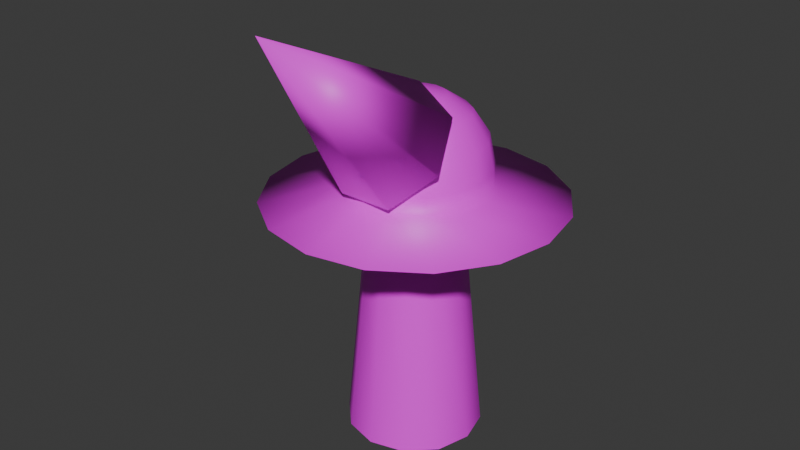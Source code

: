 # Source: Ufo.blend  (saved by Blender 4.5.88; exported with 4.5.12 LTS)
import bpy
from mathutils import Matrix  # noqa: F401  (used for matrix-valued properties, if any)

bpy.ops.wm.read_factory_settings(use_empty=True)
scene = bpy.context.scene
scene.name = 'Scene'

# ---- collections
col_collection = bpy.data.collections.new('Collection'); scene.collection.children.link(col_collection)

# ---- images (referenced by path relative to the original .blend; pixels are not part of the script)
import os
ASSET_DIR = os.environ.get("B2B_ASSET_DIR", "")  # directory of the original .blend (textures are referenced by path, not embedded)
HERE = os.path.dirname(os.path.abspath(__file__))  # packed textures are extracted next to this script under _unpacked/

def load_image(name, relpath, width, height, colorspace="sRGB"):
    """Load a texture the original file referenced (path relative to the .blend, or extracted next to this script)."""
    p = next((c for c in (os.path.join(HERE, relpath), os.path.join(ASSET_DIR, relpath)) if relpath and os.path.exists(c)), "")
    if p:
        img = bpy.data.images.load(p, check_existing=True)
        img.name = name
    else:  # same state as the original file: an image datablock whose file is absent (Cycles renders it pink)
        img = bpy.data.images.new(name, width, height)
        img.source = "FILE"
        img.filepath = "//" + (relpath or name)
    img.colorspace_settings.name = colorspace
    return img
img_ufo_png = load_image('Ufo.png', 'Ufo.png', 1024, 1024, 'sRGB')

# ---- materials (node trees are filled in below, after node groups)
mat_material = bpy.data.materials.new('Material')

# ---- material node trees
mat_material.use_nodes = True; mat_material.node_tree.nodes.clear()
_N = mat_material.node_tree.nodes; _L = mat_material.node_tree.links
n0 = _N.new('ShaderNodeBsdfPrincipled'); n0.name = 'Principled BSDF'; n0.location = (-200, 100)
n1 = _N.new('ShaderNodeOutputMaterial'); n1.name = 'Material Output'; n1.location = (200, 100)
n2 = _N.new('ShaderNodeTexImage'); n2.name = 'Image Texture'; n2.location = (-490, 80)
n2.image = img_ufo_png
_L.new(n0.outputs[0], n1.inputs[0])
_L.new(n2.outputs[0], n0.inputs[0])
n1.is_active_output = True

# ---- world
world_world = bpy.data.worlds.new('World'); scene.world = world_world
world_world.use_nodes = True; world_world.node_tree.nodes.clear()
_N = world_world.node_tree.nodes; _L = world_world.node_tree.links
n0 = _N.new('ShaderNodeOutputWorld'); n0.name = 'World Output'; n0.location = (200, 100)
n1 = _N.new('ShaderNodeBackground'); n1.name = 'Background'; n1.location = (-200, 100)
n1.inputs[0].default_value = (0.05088, 0.05088, 0.05088, 1.0)
_L.new(n1.outputs[0], n0.inputs[0])
n0.is_active_output = True
world_world.color = (0.05088, 0.05088, 0.05088)
world_world.sun_shadow_jitter_overblur = 0.0

# ---- meshes
me_ufo = bpy.data.meshes.new('Ufo')
me_ufo.from_pydata([(0.0, 1.0, 0.0), (-0.3827, 0.9239, 0.0), (-0.7071, 0.7071, 0.0), (-0.9239, 0.3827, 0.0), (-1.0, 0.0, 0.0), (-0.9239, -0.3827, 0.0), (-0.7071, -0.7071, 0.0), (-0.3827, -0.9239, 0.0), (0.0, -1.0, 0.0), (0.3827, -0.9239, 0.0), (0.7071, -0.7071, 0.0), (0.9239, -0.3827, 0.0), (1.0, 0.0, 0.0), (0.9239, 0.3827, 0.0), (0.7071, 0.7071, 0.0), (0.3827, 0.9239, 0.0), (9.672e-09, 0.5005, 0.1064), (-0.1915, 0.4624, 0.1064), (-0.3539, 0.3539, 0.1064), (-0.4624, 0.1915, 0.1064), (-0.5005, -4.182e-09, 0.1064), (-0.4624, -0.1915, 0.1064), (-0.3539, -0.3539, 0.1064), (-0.1915, -0.4624, 0.1064), (9.672e-09, -0.5005, 0.1064), (0.1915, -0.4624, 0.1064), (0.3539, -0.3539, 0.1064), (0.4624, -0.1915, 0.1064), (0.5005, -4.182e-09, 0.1064), (0.4624, 0.1915, 0.1064), (0.3539, 0.3539, 0.1064), (0.1915, 0.4624, 0.1064), (-0.1915, 0.4624, 0.228), (-0.4624, 0.1915, 0.228), (-0.5005, -4.182e-09, 0.228), (-0.4624, -0.1915, 0.228), (-0.3539, -0.3539, 0.228), (-0.1915, -0.4624, 0.228), (0.3539, -0.3539, 0.228), (0.4624, -0.1915, 0.228), (0.5005, -4.182e-09, 0.228), (0.4624, 0.1915, 0.228), (0.3539, 0.3539, 0.228), (0.1915, 0.4624, 0.228), (8.025e-09, 0.4615, -0.2447), (-0.1766, 0.4263, -0.2447), (-0.3263, 0.3263, -0.2447), (-0.4263, 0.1766, -0.2447), (-0.4615, -6.019e-09, -0.2447), (-0.4263, -0.1766, -0.2447), (-0.3263, -0.3263, -0.2447), (-0.1766, -0.4263, -0.2447), (8.025e-09, -0.4615, -0.2447), (0.1766, -0.4263, -0.2447), (0.3263, -0.3263, -0.2447), (0.4263, -0.1766, -0.2447), (0.4615, -6.019e-09, -0.2447), (0.4263, 0.1766, -0.2447), (0.3263, 0.3263, -0.2447), (0.1766, 0.4263, -0.2447), (2.766e-08, -7.759e-09, -0.2986), (-0.001602, 0.4617, 0.42), (-0.001602, 0.4997, 0.2288), (0.07155, 0.1768, 0.6903), (0.1336, 0.3266, 0.582), (0.175, 0.4266, 0.42), (0.1336, 0.1354, 0.6903), (0.2481, 0.25, 0.582), (0.3247, 0.3266, 0.42), (0.175, 0.0734, 0.6903), (0.3247, 0.1354, 0.582), (0.4247, 0.1768, 0.42), (0.1895, 0.0002512, 0.6903), (0.3516, 0.0002512, 0.582), (0.4599, 0.0002512, 0.42), (0.175, -0.0729, 0.6903), (0.3247, -0.1349, 0.582), (0.4247, -0.1763, 0.42), (0.1336, -0.1349, 0.6903), (0.2481, -0.2495, 0.582), (0.3247, -0.3261, 0.42), (0.07155, -0.1763, 0.6903), (0.1336, -0.3261, 0.582), (0.175, -0.4261, 0.42), (0.1895, -0.4612, 0.2288), (-0.001602, -0.1909, 0.6903), (-0.001602, -0.3529, 0.582), (-0.001602, -0.4612, 0.42), (-0.001602, -0.4992, 0.2288), (-0.001602, 0.0002512, 0.7283), (-0.07475, -0.1763, 0.6903), (-0.1368, -0.3261, 0.582), (-0.1782, -0.4261, 0.42), (-0.1368, -0.1349, 0.6903), (-0.2513, -0.2495, 0.582), (-0.3279, -0.3261, 0.42), (-0.1782, -0.0729, 0.6903), (-0.3279, -0.1349, 0.582), (-0.4279, -0.1763, 0.42), (-0.1927, 0.0002513, 0.6903), (-0.3548, 0.0002514, 0.582), (-0.4631, 0.0002514, 0.42), (-0.1782, 0.0734, 0.6903), (-0.3279, 0.1354, 0.582), (-0.4279, 0.1768, 0.42), (-0.1368, 0.1354, 0.6903), (-0.2513, 0.25, 0.582), (-0.3279, 0.3266, 0.42), (-0.3548, 0.3534, 0.2288), (-0.07475, 0.1768, 0.6903), (-0.1368, 0.3266, 0.582), (-0.1782, 0.4266, 0.42), (-0.001602, 0.1914, 0.6903), (-0.001602, 0.3534, 0.582), (0.03016, -0.3923, 0.5547), (0.03016, -0.006884, 0.7773), (0.359, -0.1084, 0.6557), (0.4402, -0.3364, 0.3826), (0.2126, -0.5193, 0.1636), (-0.1523, -0.5193, 0.1636), (-0.3798, -0.3364, 0.3826), (-0.2986, -0.1084, 0.6557), (0.03016, -1.312, 1.372)], [], [(14, 30, 29, 13), (7, 23, 22, 6), (15, 31, 30, 14), (8, 24, 23, 7), (1, 17, 16, 0), (0, 16, 31, 15), (9, 25, 24, 8), (2, 18, 17, 1), (10, 26, 25, 9), (3, 19, 18, 2), (11, 27, 26, 10), (4, 20, 19, 3), (12, 28, 27, 11), (5, 21, 20, 4), (13, 29, 28, 12), (6, 22, 21, 5), (29, 41, 40, 28), (22, 36, 35, 21), (30, 42, 41, 29), (23, 37, 36, 22), (31, 43, 42, 30), (24, 88, 37, 23), (17, 32, 62, 16), (16, 62, 43, 31), (25, 84, 88, 24), (18, 108, 32, 17), (26, 38, 84, 25), (19, 33, 108, 18), (27, 39, 38, 26), (20, 34, 33, 19), (28, 40, 39, 27), (21, 35, 34, 20), (6, 50, 51, 7), (14, 58, 59, 15), (7, 51, 52, 8), (0, 44, 45, 1), (15, 59, 44, 0), (8, 52, 53, 9), (1, 45, 46, 2), (9, 53, 54, 10), (2, 46, 47, 3), (10, 54, 55, 11), (3, 47, 48, 4), (11, 55, 56, 12), (4, 48, 49, 5), (12, 56, 57, 13), (5, 49, 50, 6), (13, 57, 58, 14), (45, 60, 46), (46, 60, 47), (47, 60, 48), (48, 60, 49), (49, 60, 50), (50, 60, 51), (51, 60, 52), (52, 60, 53), (53, 60, 54), (54, 60, 55), (55, 60, 56), (56, 60, 57), (57, 60, 58), (58, 60, 59), (59, 60, 44), (44, 60, 45), (61, 113, 64, 65), (112, 89, 63), (62, 61, 65, 43), (113, 112, 63, 64), (65, 64, 67, 68), (63, 89, 66), (43, 65, 68, 42), (64, 63, 66, 67), (42, 68, 71, 41), (67, 66, 69, 70), (68, 67, 70, 71), (66, 89, 69), (70, 69, 72, 73), (71, 70, 73, 74), (69, 89, 72), (41, 71, 74, 40), (74, 73, 76, 77), (72, 89, 75), (40, 74, 77, 39), (73, 72, 75, 76), (75, 89, 78), (39, 77, 80, 38), (76, 75, 78, 79), (77, 76, 79, 80), (38, 80, 83, 84), (79, 78, 81, 82), (80, 79, 82, 83), (78, 89, 81), (83, 82, 86, 87), (81, 89, 85), (84, 83, 87, 88), (82, 81, 85, 86), (87, 86, 91, 92), (85, 89, 90), (88, 87, 92, 37), (86, 85, 90, 91), (37, 92, 95, 36), (91, 90, 93, 94), (92, 91, 94, 95), (90, 89, 93), (36, 95, 98, 35), (94, 93, 96, 97), (95, 94, 97, 98), (93, 89, 96), (98, 97, 100, 101), (96, 89, 99), (35, 98, 101, 34), (97, 96, 99, 100), (101, 100, 103, 104), (99, 89, 102), (34, 101, 104, 33), (100, 99, 102, 103), (33, 104, 107, 108), (103, 102, 105, 106), (104, 103, 106, 107), (102, 89, 105), (106, 105, 109, 110), (107, 106, 110, 111), (105, 89, 109), (108, 107, 111, 32), (111, 110, 113, 61), (109, 89, 112), (32, 111, 61, 62), (110, 109, 112, 113), (120, 121, 114), (115, 122, 116), (121, 115, 114), (116, 122, 117), (118, 119, 114), (117, 122, 118), (117, 118, 114), (118, 122, 119), (116, 117, 114), (119, 122, 120), (115, 116, 114), (120, 122, 121), (119, 120, 114), (121, 122, 115)])
me_ufo.polygons.foreach_set('use_smooth', [True] * 142)
_uv = me_ufo.uv_layers.new(name='UVMap')
_uv.uv.foreach_set('vector', [0.01572, 0.9569, 0.07744, 0.9569, 0.07744, 0.8952, 0.01572, 0.8952, 0.01572, 0.9569, 0.07744, 0.9569, 0.07744, 0.8952, 0.01572, 0.8952, 0.01572, 0.9569, 0.07744, 0.9569, 0.07744, 0.8952, 0.01572, 0.8952, 0.01572, 0.9569, 0.07744, 0.9569, 0.07744, 0.8952, 0.01572, 0.8952, 0.01572, 0.9569, 0.07744, 0.9569, 0.07744, 0.8952, 0.01572, 0.8952, 0.01572, 0.9569, 0.07744, 0.9569, 0.07744, 0.8952, 0.01572, 0.8952, 0.01572, 0.9569, 0.07744, 0.9569, 0.07744, 0.8952, 0.01572, 0.8952, 0.01572, 0.9569, 0.07744, 0.9569, 0.07744, 0.8952, 0.01572, 0.8952, 0.01572, 0.9569, 0.07744, 0.9569, 0.07744, 0.8952, 0.01572, 0.8952, 0.01572, 0.9569, 0.07744, 0.9569, 0.07744, 0.8952, 0.01572, 0.8952, 0.01572, 0.9569, 0.07744, 0.9569, 0.07744, 0.8952, 0.01572, 0.8952, 0.01572, 0.9569, 0.07744, 0.9569, 0.07744, 0.8952, 0.01572, 0.8952, 0.01572, 0.9569, 0.07744, 0.9569, 0.07744, 0.8952, 0.01572, 0.8952, 0.01572, 0.9569, 0.07744, 0.9569, 0.07744, 0.8952, 0.01572, 0.8952, 0.01572, 0.9569, 0.07744, 0.9569, 0.07744, 0.8952, 0.01572, 0.8952, 0.01572, 0.9569, 0.07744, 0.9569, 0.07744, 0.8952, 0.01572, 0.8952, 0.1624, 0.8555, 0.1624, 0.8111, 0.09113, 0.8111, 0.09113, 0.8555, 0.2281, 0.8568, 0.2281, 0.8131, 0.158, 0.8131, 0.158, 0.8568, 0.2336, 0.8555, 0.2336, 0.8111, 0.1624, 0.8111, 0.1624, 0.8555, 0.2983, 0.8568, 0.2983, 0.8131, 0.2281, 0.8131, 0.2281, 0.8568, 0.3048, 0.8555, 0.3048, 0.8111, 0.2336, 0.8111, 0.2336, 0.8555, 0.09447, 0.8554, 0.09447, 0.8119, 0.02471, 0.8119, 0.02471, 0.8554, 0.157, 0.855, 0.157, 0.811, 0.08644, 0.811, 0.08644, 0.855, 0.08644, 0.855, 0.08644, 0.811, 0.0159, 0.811, 0.0159, 0.855, 0.1642, 0.8554, 0.1642, 0.8119, 0.09447, 0.8119, 0.09447, 0.8554, 0.2275, 0.855, 0.2275, 0.811, 0.157, 0.811, 0.157, 0.855, 0.234, 0.8554, 0.234, 0.8119, 0.1642, 0.8119, 0.1642, 0.8554, 0.298, 0.855, 0.298, 0.811, 0.2275, 0.811, 0.2275, 0.855, 0.3038, 0.8554, 0.3038, 0.8119, 0.234, 0.8119, 0.234, 0.8554, 0.08777, 0.8568, 0.08777, 0.8131, 0.01758, 0.8131, 0.01758, 0.8568, 0.09113, 0.8555, 0.09113, 0.8111, 0.0199, 0.8111, 0.0199, 0.8555, 0.158, 0.8568, 0.158, 0.8131, 0.08777, 0.8131, 0.08777, 0.8568, 0.0165, 0.9731, 0.1076, 0.9731, 0.1076, 0.882, 0.0165, 0.882, 0.0165, 0.9731, 0.1076, 0.9731, 0.1076, 0.882, 0.0165, 0.882, 0.0165, 0.9731, 0.1076, 0.9731, 0.1076, 0.882, 0.0165, 0.882, 0.0165, 0.9731, 0.1076, 0.9731, 0.1076, 0.882, 0.0165, 0.882, 0.0165, 0.9731, 0.1076, 0.9731, 0.1076, 0.882, 0.0165, 0.882, 0.0165, 0.9731, 0.1076, 0.9731, 0.1076, 0.882, 0.0165, 0.882, 0.0165, 0.9731, 0.1076, 0.9731, 0.1076, 0.882, 0.0165, 0.882, 0.0165, 0.9731, 0.1076, 0.9731, 0.1076, 0.882, 0.0165, 0.882, 0.0165, 0.9731, 0.1076, 0.9731, 0.1076, 0.882, 0.0165, 0.882, 0.0165, 0.9731, 0.1076, 0.9731, 0.1076, 0.882, 0.0165, 0.882, 0.0165, 0.9731, 0.1076, 0.9731, 0.1076, 0.882, 0.0165, 0.882, 0.0165, 0.9731, 0.1076, 0.9731, 0.1076, 0.882, 0.0165, 0.882, 0.0165, 0.9731, 0.1076, 0.9731, 0.1076, 0.882, 0.0165, 0.882, 0.0165, 0.9731, 0.1076, 0.9731, 0.1076, 0.882, 0.0165, 0.882, 0.0165, 0.9731, 0.1076, 0.9731, 0.1076, 0.882, 0.0165, 0.882, 0.0165, 0.9731, 0.1076, 0.9731, 0.1076, 0.882, 0.0165, 0.882, 0.02135, 0.7582, 0.1105, 0.6986, 0.005338, 0.7195, 0.005338, 0.7195, 0.1105, 0.6986, 0.005338, 0.6777, 0.005338, 0.6777, 0.1105, 0.6986, 0.02135, 0.639, 0.02135, 0.639, 0.1105, 0.6986, 0.05094, 0.6094, 0.05094, 0.6094, 0.1105, 0.6986, 0.0896, 0.5934, 0.0896, 0.5934, 0.1105, 0.6986, 0.1314, 0.5934, 0.1314, 0.5934, 0.1105, 0.6986, 0.1701, 0.6094, 0.1701, 0.6094, 0.1105, 0.6986, 0.1997, 0.639, 0.1997, 0.639, 0.1105, 0.6986, 0.2157, 0.6777, 0.2157, 0.6777, 0.1105, 0.6986, 0.2157, 0.7195, 0.2157, 0.7195, 0.1105, 0.6986, 0.1997, 0.7582, 0.1997, 0.7582, 0.1105, 0.6986, 0.1701, 0.7878, 0.1701, 0.7878, 0.1105, 0.6986, 0.1314, 0.8038, 0.1314, 0.8038, 0.1105, 0.6986, 0.0896, 0.8038, 0.0896, 0.8038, 0.1105, 0.6986, 0.05094, 0.7878, 0.05094, 0.7878, 0.1105, 0.6986, 0.02135, 0.7582, 0.5031, 0.9113, 0.5711, 0.9113, 0.5711, 0.9793, 0.5031, 0.9793, 0.5031, 0.9113, 0.5711, 0.9113, 0.5711, 0.9793, 0.5031, 0.9113, 0.5711, 0.9113, 0.5711, 0.9793, 0.5031, 0.9793, 0.5031, 0.9113, 0.5711, 0.9113, 0.5711, 0.9793, 0.5031, 0.9793, 0.5031, 0.9113, 0.5711, 0.9113, 0.5711, 0.9793, 0.5031, 0.9793, 0.5031, 0.9113, 0.5711, 0.9113, 0.5711, 0.9793, 0.5031, 0.9113, 0.5711, 0.9113, 0.5711, 0.9793, 0.5031, 0.9793, 0.5031, 0.9113, 0.5711, 0.9113, 0.5711, 0.9793, 0.5031, 0.9793, 0.5031, 0.9113, 0.5711, 0.9113, 0.5711, 0.9793, 0.5031, 0.9793, 0.5031, 0.9113, 0.5711, 0.9113, 0.5711, 0.9793, 0.5031, 0.9793, 0.5031, 0.9113, 0.5711, 0.9113, 0.5711, 0.9793, 0.5031, 0.9793, 0.5031, 0.9113, 0.5711, 0.9113, 0.5711, 0.9793, 0.5031, 0.9113, 0.5711, 0.9113, 0.5711, 0.9793, 0.5031, 0.9793, 0.5031, 0.9113, 0.5711, 0.9113, 0.5711, 0.9793, 0.5031, 0.9793, 0.5031, 0.9113, 0.5711, 0.9113, 0.5711, 0.9793, 0.5031, 0.9113, 0.5711, 0.9113, 0.5711, 0.9793, 0.5031, 0.9793, 0.5031, 0.9113, 0.5711, 0.9113, 0.5711, 0.9793, 0.5031, 0.9793, 0.5031, 0.9113, 0.5711, 0.9113, 0.5711, 0.9793, 0.5031, 0.9113, 0.5711, 0.9113, 0.5711, 0.9793, 0.5031, 0.9793, 0.5031, 0.9113, 0.5711, 0.9113, 0.5711, 0.9793, 0.5031, 0.9793, 0.5031, 0.9113, 0.5711, 0.9113, 0.5711, 0.9793, 0.5031, 0.9113, 0.5711, 0.9113, 0.5711, 0.9793, 0.5031, 0.9793, 0.5031, 0.9113, 0.5711, 0.9113, 0.5711, 0.9793, 0.5031, 0.9793, 0.5031, 0.9113, 0.5711, 0.9113, 0.5711, 0.9793, 0.5031, 0.9793, 0.5031, 0.9113, 0.5711, 0.9113, 0.5711, 0.9793, 0.5031, 0.9793, 0.5031, 0.9113, 0.5711, 0.9113, 0.5711, 0.9793, 0.5031, 0.9793, 0.5031, 0.9113, 0.5711, 0.9113, 0.5711, 0.9793, 0.5031, 0.9793, 0.5031, 0.9113, 0.5711, 0.9113, 0.5711, 0.9793, 0.5031, 0.9113, 0.5711, 0.9113, 0.5711, 0.9793, 0.5031, 0.9793, 0.5031, 0.9113, 0.5711, 0.9113, 0.5711, 0.9793, 0.5031, 0.9113, 0.5711, 0.9113, 0.5711, 0.9793, 0.5031, 0.9793, 0.5031, 0.9113, 0.5711, 0.9113, 0.5711, 0.9793, 0.5031, 0.9793, 0.5031, 0.9113, 0.5711, 0.9113, 0.5711, 0.9793, 0.5031, 0.9793, 0.5031, 0.9113, 0.5711, 0.9113, 0.5711, 0.9793, 0.5031, 0.9113, 0.5711, 0.9113, 0.5711, 0.9793, 0.5031, 0.9793, 0.5031, 0.9113, 0.5711, 0.9113, 0.5711, 0.9793, 0.5031, 0.9793, 0.5031, 0.9113, 0.5711, 0.9113, 0.5711, 0.9793, 0.5031, 0.9793, 0.5031, 0.9113, 0.5711, 0.9113, 0.5711, 0.9793, 0.5031, 0.9793, 0.5031, 0.9113, 0.5711, 0.9113, 0.5711, 0.9793, 0.5031, 0.9793, 0.5031, 0.9113, 0.5711, 0.9113, 0.5711, 0.9793, 0.5031, 0.9113, 0.5711, 0.9113, 0.5711, 0.9793, 0.5031, 0.9793, 0.5031, 0.9113, 0.5711, 0.9113, 0.5711, 0.9793, 0.5031, 0.9793, 0.5031, 0.9113, 0.5711, 0.9113, 0.5711, 0.9793, 0.5031, 0.9793, 0.5031, 0.9113, 0.5711, 0.9113, 0.5711, 0.9793, 0.5031, 0.9113, 0.5711, 0.9113, 0.5711, 0.9793, 0.5031, 0.9793, 0.5031, 0.9113, 0.5711, 0.9113, 0.5711, 0.9793, 0.5031, 0.9113, 0.5711, 0.9113, 0.5711, 0.9793, 0.5031, 0.9793, 0.5031, 0.9113, 0.5711, 0.9113, 0.5711, 0.9793, 0.5031, 0.9793, 0.5031, 0.9113, 0.5711, 0.9113, 0.5711, 0.9793, 0.5031, 0.9793, 0.5031, 0.9113, 0.5711, 0.9113, 0.5711, 0.9793, 0.5031, 0.9113, 0.5711, 0.9113, 0.5711, 0.9793, 0.5031, 0.9793, 0.5031, 0.9113, 0.5711, 0.9113, 0.5711, 0.9793, 0.5031, 0.9793, 0.5031, 0.9113, 0.5711, 0.9113, 0.5711, 0.9793, 0.5031, 0.9793, 0.5031, 0.9113, 0.5711, 0.9113, 0.5711, 0.9793, 0.5031, 0.9793, 0.5031, 0.9113, 0.5711, 0.9113, 0.5711, 0.9793, 0.5031, 0.9793, 0.5031, 0.9113, 0.5711, 0.9113, 0.5711, 0.9793, 0.5031, 0.9113, 0.5711, 0.9113, 0.5711, 0.9793, 0.5031, 0.9793, 0.5031, 0.9113, 0.5711, 0.9113, 0.5711, 0.9793, 0.5031, 0.9793, 0.5031, 0.9113, 0.5711, 0.9113, 0.5711, 0.9793, 0.5031, 0.9113, 0.5711, 0.9113, 0.5711, 0.9793, 0.5031, 0.9793, 0.5031, 0.9113, 0.5711, 0.9113, 0.5711, 0.9793, 0.5031, 0.9793, 0.5031, 0.9113, 0.5711, 0.9113, 0.5711, 0.9793, 0.5031, 0.9113, 0.5711, 0.9113, 0.5711, 0.9793, 0.5031, 0.9793, 0.5031, 0.9113, 0.5711, 0.9113, 0.5711, 0.9793, 0.5031, 0.9793, 0.8887, 0.2866, 0.9307, 0.2866, 0.9307, 0.3286, 0.8887, 0.2866, 0.9307, 0.2866, 0.9307, 0.3286, 0.8887, 0.2866, 0.9307, 0.2866, 0.9307, 0.3286, 0.8887, 0.2866, 0.9307, 0.2866, 0.9307, 0.3286, 0.8887, 0.2866, 0.9307, 0.2866, 0.9307, 0.3286, 0.8887, 0.2866, 0.9307, 0.2866, 0.9307, 0.3286, 0.8887, 0.2866, 0.9307, 0.2866, 0.9307, 0.3286, 0.8887, 0.2866, 0.9307, 0.2866, 0.9307, 0.3286, 0.8887, 0.2866, 0.9307, 0.2866, 0.9307, 0.3286, 0.8887, 0.2866, 0.9307, 0.2866, 0.9307, 0.3286, 0.8887, 0.2866, 0.9307, 0.2866, 0.9307, 0.3286, 0.8887, 0.2866, 0.9307, 0.2866, 0.9307, 0.3286, 0.8887, 0.2866, 0.9307, 0.2866, 0.9307, 0.3286, 0.8887, 0.2866, 0.9307, 0.2866, 0.9307, 0.3286])
me_ufo.materials.append(mat_material)
me_ufo.update()
me_beam = bpy.data.meshes.new('Beam')
me_beam.from_pydata([(-2.571e-09, 0.4639, -1.661), (-2.545e-09, 0.3295, -0.2672), (0.232, 0.4018, -1.661), (0.1647, 0.2853, -0.2672), (0.4018, 0.232, -1.661), (0.2853, 0.1647, -0.2672), (0.4639, -2.663e-09, -1.661), (0.3295, -1.891e-09, -0.2672), (0.4018, -0.232, -1.661), (0.2853, -0.1647, -0.2672), (0.232, -0.4018, -1.661), (0.1647, -0.2853, -0.2672), (-2.571e-09, -0.4639, -1.661), (-2.545e-09, -0.3295, -0.2672), (-0.232, -0.4018, -1.661), (-0.1647, -0.2853, -0.2672), (-0.4018, -0.232, -1.661), (-0.2853, -0.1647, -0.2672), (-0.4639, -2.663e-09, -1.661), (-0.3295, -1.891e-09, -0.2672), (-0.4018, 0.232, -1.661), (-0.2853, 0.1647, -0.2672), (-0.232, 0.4018, -1.661), (-0.1647, 0.2853, -0.2672)], [], [(0, 1, 3, 2), (2, 3, 5, 4), (4, 5, 7, 6), (6, 7, 9, 8), (8, 9, 11, 10), (10, 11, 13, 12), (12, 13, 15, 14), (14, 15, 17, 16), (16, 17, 19, 18), (18, 19, 21, 20), (20, 21, 23, 22), (22, 23, 1, 0)])
me_beam.polygons.foreach_set('use_smooth', [True] * 12)
_uv = me_beam.uv_layers.new(name='UVMap')
_uv.uv.foreach_set('vector', [0.3986, 0.9953, 0.3986, 0.8111, 0.4548, 0.8111, 0.4548, 0.9953, 0.3986, 0.9953, 0.3986, 0.8111, 0.4548, 0.8111, 0.4548, 0.9953, 0.3986, 0.9953, 0.3986, 0.8111, 0.4548, 0.8111, 0.4548, 0.9953, 0.3986, 0.9953, 0.3986, 0.8111, 0.4548, 0.8111, 0.4548, 0.9953, 0.3986, 0.9953, 0.3986, 0.8111, 0.4548, 0.8111, 0.4548, 0.9953, 0.3986, 0.9953, 0.3986, 0.8111, 0.4548, 0.8111, 0.4548, 0.9953, 0.3986, 0.9953, 0.3986, 0.8111, 0.4548, 0.8111, 0.4548, 0.9953, 0.3986, 0.9953, 0.3986, 0.8111, 0.4548, 0.8111, 0.4548, 0.9953, 0.3986, 0.9953, 0.3986, 0.8111, 0.4548, 0.8111, 0.4548, 0.9953, 0.3986, 0.9953, 0.3986, 0.8111, 0.4548, 0.8111, 0.4548, 0.9953, 0.3986, 0.9953, 0.3986, 0.8111, 0.4548, 0.8111, 0.4548, 0.9953, 0.3986, 0.9953, 0.3986, 0.8111, 0.4548, 0.8111, 0.4548, 0.9953])
me_beam.materials.append(mat_material)
me_beam.update()

# ---- objects
ob_ufo = bpy.data.objects.new('Ufo', me_ufo)
ob_beam = bpy.data.objects.new('Beam', me_beam)

# ---- transforms, parenting, visibility, modifiers, constraints
ob_ufo.location = (0.0, 0.0, 0.0)
ob_beam.location = (0.0, 0.0, 0.0)

# ---- collection membership
col_collection.objects.link(ob_ufo)
col_collection.objects.link(ob_beam)

# ---- scene / render settings (as saved in the file)
scene.frame_start = 1; scene.frame_end = 250; scene.frame_set(1)
scene.render.engine = 'BLENDER_EEVEE_NEXT'
bpy.context.view_layer.update()

# ---- added for rendering (the .blend has no active camera and no usable light): camera, sun
cam_auto = bpy.data.cameras.new('AutoCamera')
cam_auto.lens = 50.0
cam_auto.sensor_width = 36.0
cam_auto.clip_end = 1000.0
ob_auto_camera = bpy.data.objects.new('AutoCamera', cam_auto)
scene.collection.objects.link(ob_auto_camera)
ob_auto_camera.location = (3.98436, -4.93715, 3.043)
ob_auto_camera.rotation_euler = (1.09748, -7.21219e-08, 0.694738)
scene.camera = ob_auto_camera
light_auto_sun = bpy.data.lights.new('AutoSun', 'SUN')
light_auto_sun.energy = 3.0
light_auto_sun.angle = 0.0523599
ob_auto_sun = bpy.data.objects.new('AutoSun', light_auto_sun)
scene.collection.objects.link(ob_auto_sun)
ob_auto_sun.rotation_euler = (0.872665, 0.174533, 0.523599)
bpy.context.view_layer.update()
